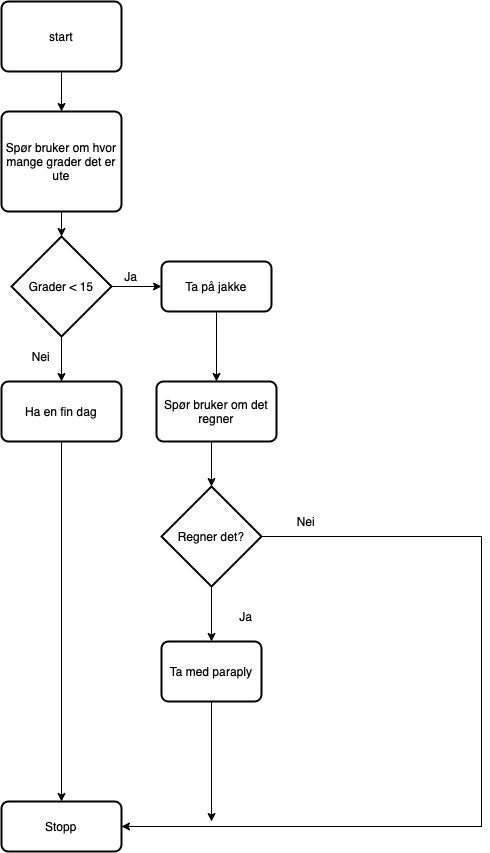

The diagram above was exported from draw.io. Its source (the exported page's mxGraphModel, read from the mxfile embedded in the PNG):
<mxGraphModel dx="1363" dy="924" grid="1" gridSize="10" guides="1" tooltips="1" connect="1" arrows="1" fold="1" page="1" pageScale="1" pageWidth="827" pageHeight="1169" math="0" shadow="0">
  <root>
    <mxCell id="0" />
    <mxCell id="1" parent="0" />
    <mxCell id="PQimqCGpB7wTJ8lqlAdm-1" value="start" style="rounded=1;whiteSpace=wrap;html=1;absoluteArcSize=1;arcSize=14;strokeWidth=2;" vertex="1" parent="1">
      <mxGeometry x="90" y="50" width="120" height="70" as="geometry" />
    </mxCell>
    <mxCell id="PQimqCGpB7wTJ8lqlAdm-2" value="Spør bruker om hvor mange grader det er ute" style="rounded=1;whiteSpace=wrap;html=1;absoluteArcSize=1;arcSize=14;strokeWidth=2;" vertex="1" parent="1">
      <mxGeometry x="90" y="160" width="120" height="100" as="geometry" />
    </mxCell>
    <mxCell id="PQimqCGpB7wTJ8lqlAdm-3" value="Grader &amp;lt; 15" style="strokeWidth=2;html=1;shape=mxgraph.flowchart.decision;whiteSpace=wrap;" vertex="1" parent="1">
      <mxGeometry x="100" y="285" width="100" height="100" as="geometry" />
    </mxCell>
    <mxCell id="PQimqCGpB7wTJ8lqlAdm-4" value="Ta på jakke" style="rounded=1;whiteSpace=wrap;html=1;absoluteArcSize=1;arcSize=14;strokeWidth=2;" vertex="1" parent="1">
      <mxGeometry x="250" y="310" width="110" height="50" as="geometry" />
    </mxCell>
    <mxCell id="PQimqCGpB7wTJ8lqlAdm-5" value="Ha en fin dag" style="rounded=1;whiteSpace=wrap;html=1;absoluteArcSize=1;arcSize=14;strokeWidth=2;" vertex="1" parent="1">
      <mxGeometry x="90" y="430" width="120" height="60" as="geometry" />
    </mxCell>
    <mxCell id="PQimqCGpB7wTJ8lqlAdm-6" value="" style="endArrow=classic;html=1;rounded=0;entryX=0.5;entryY=0;entryDx=0;entryDy=0;" edge="1" parent="1" target="PQimqCGpB7wTJ8lqlAdm-2">
      <mxGeometry width="50" height="50" relative="1" as="geometry">
        <mxPoint x="150" y="120" as="sourcePoint" />
        <mxPoint x="200" y="70" as="targetPoint" />
      </mxGeometry>
    </mxCell>
    <mxCell id="PQimqCGpB7wTJ8lqlAdm-7" value="" style="endArrow=classic;html=1;rounded=0;entryX=0.5;entryY=0;entryDx=0;entryDy=0;entryPerimeter=0;" edge="1" parent="1" target="PQimqCGpB7wTJ8lqlAdm-3">
      <mxGeometry width="50" height="50" relative="1" as="geometry">
        <mxPoint x="150" y="260" as="sourcePoint" />
        <mxPoint x="200" y="210" as="targetPoint" />
      </mxGeometry>
    </mxCell>
    <mxCell id="PQimqCGpB7wTJ8lqlAdm-8" value="" style="endArrow=classic;html=1;rounded=0;entryX=0;entryY=0.5;entryDx=0;entryDy=0;exitX=1;exitY=0.5;exitDx=0;exitDy=0;exitPerimeter=0;" edge="1" parent="1" source="PQimqCGpB7wTJ8lqlAdm-3" target="PQimqCGpB7wTJ8lqlAdm-4">
      <mxGeometry width="50" height="50" relative="1" as="geometry">
        <mxPoint x="200" y="340" as="sourcePoint" />
        <mxPoint x="250" y="290" as="targetPoint" />
      </mxGeometry>
    </mxCell>
    <mxCell id="PQimqCGpB7wTJ8lqlAdm-9" value="" style="endArrow=classic;html=1;rounded=0;exitX=0.5;exitY=1;exitDx=0;exitDy=0;exitPerimeter=0;entryX=0.5;entryY=0;entryDx=0;entryDy=0;" edge="1" parent="1" source="PQimqCGpB7wTJ8lqlAdm-3" target="PQimqCGpB7wTJ8lqlAdm-5">
      <mxGeometry width="50" height="50" relative="1" as="geometry">
        <mxPoint x="280" y="420" as="sourcePoint" />
        <mxPoint x="330" y="370" as="targetPoint" />
      </mxGeometry>
    </mxCell>
    <mxCell id="PQimqCGpB7wTJ8lqlAdm-10" value="Ja" style="text;html=1;strokeColor=none;fillColor=none;align=center;verticalAlign=middle;whiteSpace=wrap;rounded=0;" vertex="1" parent="1">
      <mxGeometry x="190" y="310" width="60" height="30" as="geometry" />
    </mxCell>
    <mxCell id="PQimqCGpB7wTJ8lqlAdm-11" value="Nei" style="text;html=1;strokeColor=none;fillColor=none;align=center;verticalAlign=middle;whiteSpace=wrap;rounded=0;" vertex="1" parent="1">
      <mxGeometry x="100" y="390" width="60" height="30" as="geometry" />
    </mxCell>
    <mxCell id="PQimqCGpB7wTJ8lqlAdm-12" value="Spør bruker om det regner" style="rounded=1;whiteSpace=wrap;html=1;absoluteArcSize=1;arcSize=14;strokeWidth=2;" vertex="1" parent="1">
      <mxGeometry x="245" y="430" width="120" height="60" as="geometry" />
    </mxCell>
    <mxCell id="PQimqCGpB7wTJ8lqlAdm-13" value="Regner det?" style="strokeWidth=2;html=1;shape=mxgraph.flowchart.decision;whiteSpace=wrap;" vertex="1" parent="1">
      <mxGeometry x="250" y="535" width="100" height="100" as="geometry" />
    </mxCell>
    <mxCell id="PQimqCGpB7wTJ8lqlAdm-14" value="Ta med paraply" style="rounded=1;whiteSpace=wrap;html=1;absoluteArcSize=1;arcSize=14;strokeWidth=2;" vertex="1" parent="1">
      <mxGeometry x="250" y="690" width="100" height="60" as="geometry" />
    </mxCell>
    <mxCell id="PQimqCGpB7wTJ8lqlAdm-15" value="" style="endArrow=classic;html=1;rounded=0;entryX=0.5;entryY=0;entryDx=0;entryDy=0;" edge="1" parent="1" target="PQimqCGpB7wTJ8lqlAdm-12">
      <mxGeometry width="50" height="50" relative="1" as="geometry">
        <mxPoint x="305" y="360" as="sourcePoint" />
        <mxPoint x="350" y="310" as="targetPoint" />
      </mxGeometry>
    </mxCell>
    <mxCell id="PQimqCGpB7wTJ8lqlAdm-16" value="" style="endArrow=classic;html=1;rounded=0;entryX=0.5;entryY=0;entryDx=0;entryDy=0;entryPerimeter=0;" edge="1" parent="1" target="PQimqCGpB7wTJ8lqlAdm-13">
      <mxGeometry width="50" height="50" relative="1" as="geometry">
        <mxPoint x="300" y="490" as="sourcePoint" />
        <mxPoint x="350" y="440" as="targetPoint" />
      </mxGeometry>
    </mxCell>
    <mxCell id="PQimqCGpB7wTJ8lqlAdm-17" value="" style="endArrow=classic;html=1;rounded=0;exitX=0.5;exitY=1;exitDx=0;exitDy=0;exitPerimeter=0;entryX=0.5;entryY=0;entryDx=0;entryDy=0;" edge="1" parent="1" source="PQimqCGpB7wTJ8lqlAdm-13" target="PQimqCGpB7wTJ8lqlAdm-14">
      <mxGeometry width="50" height="50" relative="1" as="geometry">
        <mxPoint x="370" y="640" as="sourcePoint" />
        <mxPoint x="420" y="590" as="targetPoint" />
      </mxGeometry>
    </mxCell>
    <mxCell id="PQimqCGpB7wTJ8lqlAdm-18" value="Ja" style="text;html=1;strokeColor=none;fillColor=none;align=center;verticalAlign=middle;whiteSpace=wrap;rounded=0;" vertex="1" parent="1">
      <mxGeometry x="305" y="650" width="60" height="30" as="geometry" />
    </mxCell>
    <mxCell id="PQimqCGpB7wTJ8lqlAdm-20" value="Stopp" style="rounded=1;whiteSpace=wrap;html=1;absoluteArcSize=1;arcSize=14;strokeWidth=2;" vertex="1" parent="1">
      <mxGeometry x="90" y="850" width="120" height="50" as="geometry" />
    </mxCell>
    <mxCell id="PQimqCGpB7wTJ8lqlAdm-22" value="" style="endArrow=classic;html=1;rounded=0;exitX=0.5;exitY=1;exitDx=0;exitDy=0;entryX=0.5;entryY=0;entryDx=0;entryDy=0;" edge="1" parent="1" source="PQimqCGpB7wTJ8lqlAdm-5" target="PQimqCGpB7wTJ8lqlAdm-20">
      <mxGeometry width="50" height="50" relative="1" as="geometry">
        <mxPoint x="100" y="620" as="sourcePoint" />
        <mxPoint x="150" y="570" as="targetPoint" />
      </mxGeometry>
    </mxCell>
    <mxCell id="PQimqCGpB7wTJ8lqlAdm-23" value="" style="endArrow=classic;html=1;rounded=0;exitX=1;exitY=0.5;exitDx=0;exitDy=0;exitPerimeter=0;entryX=1;entryY=0.5;entryDx=0;entryDy=0;" edge="1" parent="1" source="PQimqCGpB7wTJ8lqlAdm-13" target="PQimqCGpB7wTJ8lqlAdm-20">
      <mxGeometry width="50" height="50" relative="1" as="geometry">
        <mxPoint x="420" y="600" as="sourcePoint" />
        <mxPoint x="470" y="550" as="targetPoint" />
        <Array as="points">
          <mxPoint x="570" y="585" />
          <mxPoint x="570" y="875" />
        </Array>
      </mxGeometry>
    </mxCell>
    <mxCell id="PQimqCGpB7wTJ8lqlAdm-24" value="" style="endArrow=classic;html=1;rounded=0;" edge="1" parent="1" source="PQimqCGpB7wTJ8lqlAdm-14">
      <mxGeometry width="50" height="50" relative="1" as="geometry">
        <mxPoint x="300" y="800" as="sourcePoint" />
        <mxPoint x="300" y="870" as="targetPoint" />
      </mxGeometry>
    </mxCell>
    <mxCell id="PQimqCGpB7wTJ8lqlAdm-25" value="Nei" style="text;html=1;strokeColor=none;fillColor=none;align=center;verticalAlign=middle;whiteSpace=wrap;rounded=0;" vertex="1" parent="1">
      <mxGeometry x="365" y="555" width="60" height="30" as="geometry" />
    </mxCell>
  </root>
</mxGraphModel>